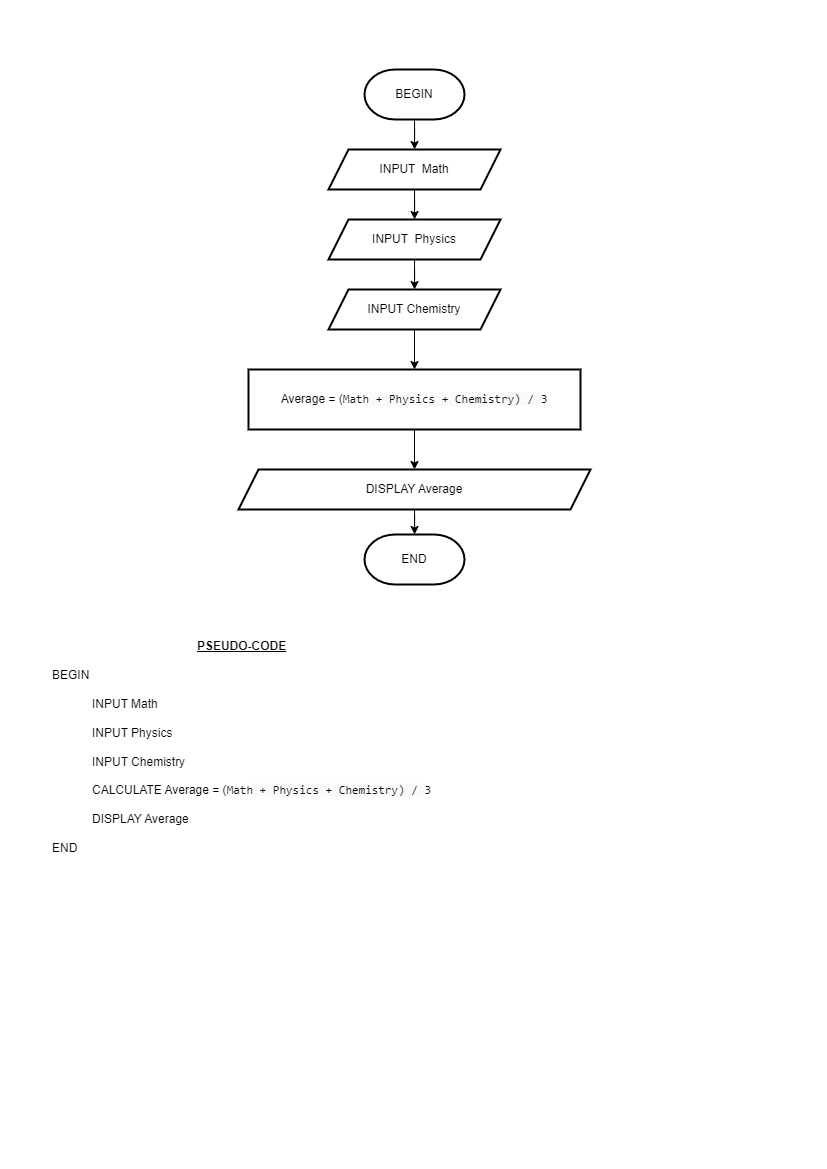

The diagram above was exported from draw.io. Its source (the exported page's mxGraphModel, read from the mxfile embedded in the PNG):
<mxGraphModel dx="913" dy="470" grid="1" gridSize="10" guides="1" tooltips="1" connect="1" arrows="1" fold="1" page="1" pageScale="1" pageWidth="827" pageHeight="1169" math="0" shadow="0">
  <root>
    <mxCell id="0" />
    <mxCell id="1" parent="0" />
    <mxCell id="dkQEYOFaQqJx7IwPuPc2-36" value="" style="edgeStyle=orthogonalEdgeStyle;rounded=0;orthogonalLoop=1;jettySize=auto;html=1;" edge="1" parent="1" source="dkQEYOFaQqJx7IwPuPc2-34" target="dkQEYOFaQqJx7IwPuPc2-35">
      <mxGeometry relative="1" as="geometry" />
    </mxCell>
    <mxCell id="dkQEYOFaQqJx7IwPuPc2-34" value="BEGIN" style="strokeWidth=2;html=1;shape=mxgraph.flowchart.terminator;whiteSpace=wrap;" vertex="1" parent="1">
      <mxGeometry x="364" y="70" width="100" height="50" as="geometry" />
    </mxCell>
    <mxCell id="dkQEYOFaQqJx7IwPuPc2-38" value="" style="edgeStyle=orthogonalEdgeStyle;rounded=0;orthogonalLoop=1;jettySize=auto;html=1;" edge="1" parent="1" source="dkQEYOFaQqJx7IwPuPc2-35" target="dkQEYOFaQqJx7IwPuPc2-37">
      <mxGeometry relative="1" as="geometry" />
    </mxCell>
    <mxCell id="dkQEYOFaQqJx7IwPuPc2-35" value="INPUT&amp;nbsp; Math" style="shape=parallelogram;perimeter=parallelogramPerimeter;whiteSpace=wrap;html=1;fixedSize=1;strokeWidth=2;" vertex="1" parent="1">
      <mxGeometry x="328" y="150" width="172" height="40" as="geometry" />
    </mxCell>
    <mxCell id="dkQEYOFaQqJx7IwPuPc2-40" value="" style="edgeStyle=orthogonalEdgeStyle;rounded=0;orthogonalLoop=1;jettySize=auto;html=1;" edge="1" parent="1" source="dkQEYOFaQqJx7IwPuPc2-37" target="dkQEYOFaQqJx7IwPuPc2-39">
      <mxGeometry relative="1" as="geometry" />
    </mxCell>
    <mxCell id="dkQEYOFaQqJx7IwPuPc2-37" value="INPUT&amp;nbsp;&amp;nbsp;Physics" style="shape=parallelogram;perimeter=parallelogramPerimeter;whiteSpace=wrap;html=1;fixedSize=1;strokeWidth=2;" vertex="1" parent="1">
      <mxGeometry x="328" y="220" width="172" height="40" as="geometry" />
    </mxCell>
    <mxCell id="dkQEYOFaQqJx7IwPuPc2-42" value="" style="edgeStyle=orthogonalEdgeStyle;rounded=0;orthogonalLoop=1;jettySize=auto;html=1;" edge="1" parent="1" source="dkQEYOFaQqJx7IwPuPc2-39" target="dkQEYOFaQqJx7IwPuPc2-41">
      <mxGeometry relative="1" as="geometry" />
    </mxCell>
    <mxCell id="dkQEYOFaQqJx7IwPuPc2-39" value="INPUT&amp;nbsp;Chemistry" style="shape=parallelogram;perimeter=parallelogramPerimeter;whiteSpace=wrap;html=1;fixedSize=1;strokeWidth=2;" vertex="1" parent="1">
      <mxGeometry x="328" y="290" width="172" height="40" as="geometry" />
    </mxCell>
    <mxCell id="dkQEYOFaQqJx7IwPuPc2-44" value="" style="edgeStyle=orthogonalEdgeStyle;rounded=0;orthogonalLoop=1;jettySize=auto;html=1;" edge="1" parent="1" source="dkQEYOFaQqJx7IwPuPc2-41" target="dkQEYOFaQqJx7IwPuPc2-43">
      <mxGeometry relative="1" as="geometry" />
    </mxCell>
    <mxCell id="dkQEYOFaQqJx7IwPuPc2-41" value="&lt;font color=&quot;#030303&quot; style=&quot;font-size: 12px;&quot;&gt;Average = (&lt;span style=&quot;box-sizing: border-box; font-family: SFMono-Regular, Menlo, Monaco, Consolas, &amp;quot;Liberation Mono&amp;quot;, &amp;quot;Courier New&amp;quot;, monospace; text-align: left;&quot; class=&quot;hljs-name&quot;&gt;Math&lt;/span&gt;&lt;span style=&quot;font-family: SFMono-Regular, Menlo, Monaco, Consolas, &amp;quot;Liberation Mono&amp;quot;, &amp;quot;Courier New&amp;quot;, monospace; text-align: left; background-color: rgb(250, 250, 250);&quot;&gt; + Physics + Chemistry) / &lt;/span&gt;&lt;span style=&quot;box-sizing: border-box; font-family: SFMono-Regular, Menlo, Monaco, Consolas, &amp;quot;Liberation Mono&amp;quot;, &amp;quot;Courier New&amp;quot;, monospace; text-align: left;&quot; class=&quot;hljs-number&quot;&gt;3&lt;/span&gt;&lt;/font&gt;" style="whiteSpace=wrap;html=1;strokeWidth=2;" vertex="1" parent="1">
      <mxGeometry x="248" y="370" width="332" height="60" as="geometry" />
    </mxCell>
    <mxCell id="dkQEYOFaQqJx7IwPuPc2-47" value="" style="edgeStyle=orthogonalEdgeStyle;rounded=0;orthogonalLoop=1;jettySize=auto;html=1;" edge="1" parent="1" source="dkQEYOFaQqJx7IwPuPc2-43" target="dkQEYOFaQqJx7IwPuPc2-45">
      <mxGeometry relative="1" as="geometry" />
    </mxCell>
    <mxCell id="dkQEYOFaQqJx7IwPuPc2-43" value="DISPLAY Average" style="shape=parallelogram;perimeter=parallelogramPerimeter;whiteSpace=wrap;html=1;fixedSize=1;strokeWidth=2;" vertex="1" parent="1">
      <mxGeometry x="238" y="470" width="352" height="40" as="geometry" />
    </mxCell>
    <mxCell id="dkQEYOFaQqJx7IwPuPc2-45" value="END" style="strokeWidth=2;html=1;shape=mxgraph.flowchart.terminator;whiteSpace=wrap;" vertex="1" parent="1">
      <mxGeometry x="364" y="535" width="100" height="50" as="geometry" />
    </mxCell>
    <mxCell id="dkQEYOFaQqJx7IwPuPc2-48" value="&lt;div style=&quot;text-align: center;&quot;&gt;&lt;b style=&quot;background-color: initial;&quot;&gt;&lt;u&gt;PSEUDO-CODE&lt;/u&gt;&lt;/b&gt;&lt;/div&gt;&lt;div style=&quot;text-align: center;&quot;&gt;&lt;b&gt;&lt;br&gt;&lt;/b&gt;&lt;/div&gt;BEGIN&lt;br&gt;&lt;br&gt;&lt;blockquote style=&quot;margin: 0 0 0 40px; border: none; padding: 0px;&quot;&gt;INPUT Math&lt;/blockquote&gt;&lt;br&gt;&lt;blockquote style=&quot;margin: 0 0 0 40px; border: none; padding: 0px;&quot;&gt;INPUT Physics&lt;/blockquote&gt;&lt;br&gt;&lt;blockquote style=&quot;margin: 0 0 0 40px; border: none; padding: 0px;&quot;&gt;INPUT Chemistry&lt;/blockquote&gt;&lt;br&gt;&lt;blockquote style=&quot;margin: 0 0 0 40px; border: none; padding: 0px;&quot;&gt;CALCULATE&amp;nbsp;Average = (&lt;span style=&quot;border-color: var(--border-color); color: rgb(3, 3, 3); box-sizing: border-box; font-family: SFMono-Regular, Menlo, Monaco, Consolas, &amp;quot;Liberation Mono&amp;quot;, &amp;quot;Courier New&amp;quot;, monospace;&quot; class=&quot;hljs-name&quot;&gt;Math&lt;/span&gt;&lt;span style=&quot;border-color: var(--border-color); color: rgb(3, 3, 3); font-family: SFMono-Regular, Menlo, Monaco, Consolas, &amp;quot;Liberation Mono&amp;quot;, &amp;quot;Courier New&amp;quot;, monospace; background-color: rgb(250, 250, 250);&quot;&gt;&amp;nbsp;+ Physics + Chemistry) /&amp;nbsp;&lt;/span&gt;&lt;span style=&quot;border-color: var(--border-color); color: rgb(3, 3, 3); box-sizing: border-box; font-family: SFMono-Regular, Menlo, Monaco, Consolas, &amp;quot;Liberation Mono&amp;quot;, &amp;quot;Courier New&amp;quot;, monospace;&quot; class=&quot;hljs-number&quot;&gt;3&lt;br&gt;&lt;/span&gt;&lt;/blockquote&gt;&lt;br&gt;&lt;blockquote style=&quot;margin: 0 0 0 40px; border: none; padding: 0px;&quot;&gt;DISPLAY Average&lt;/blockquote&gt;&lt;br&gt;END&lt;br&gt;&lt;div style=&quot;text-align: center;&quot;&gt;&lt;br&gt;&lt;/div&gt;" style="text;html=1;strokeColor=none;fillColor=none;align=left;verticalAlign=middle;whiteSpace=wrap;rounded=0;" vertex="1" parent="1">
      <mxGeometry x="50" y="600" width="660" height="310" as="geometry" />
    </mxCell>
  </root>
</mxGraphModel>